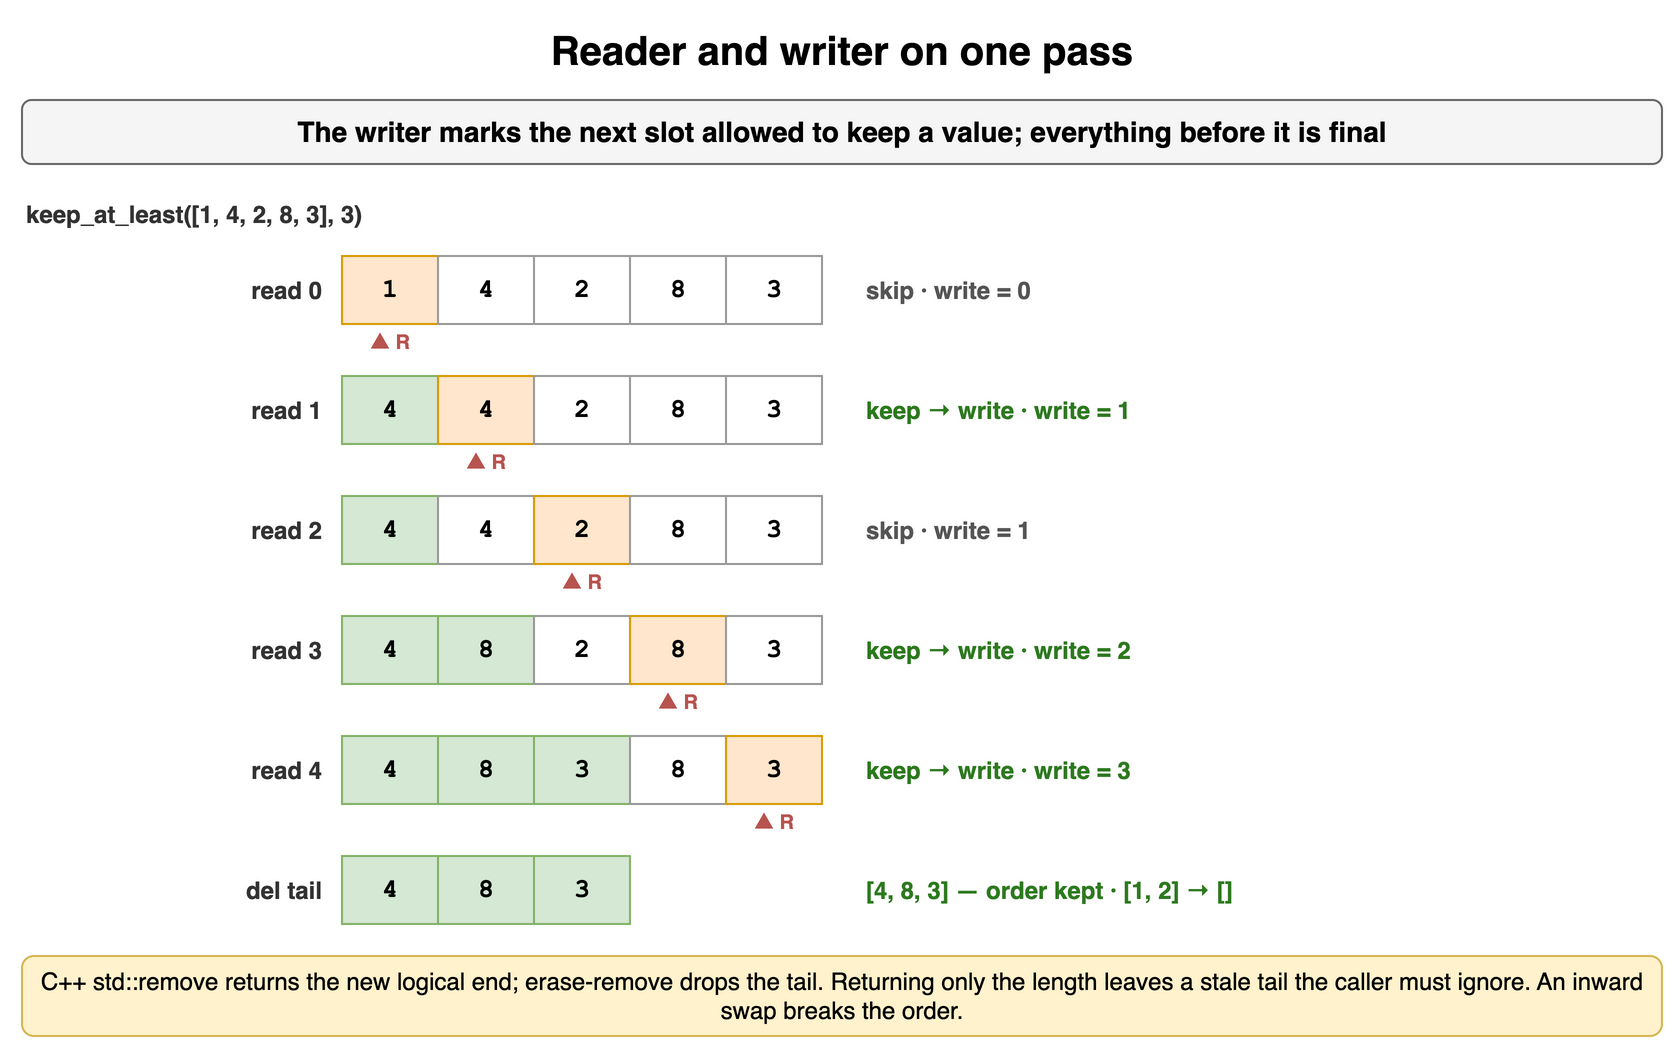

The diagram above was exported from draw.io. Its source (the exported page's mxGraphModel, read from the mxfile embedded in the PNG):
<mxGraphModel dx="900" dy="532" grid="1" gridSize="10" guides="1" tooltips="1" connect="1" arrows="1" fold="1" page="1" pageScale="1" pageWidth="900" pageHeight="532" math="0" shadow="0">
  <root>
    <mxCell id="0" />
    <mxCell id="1" parent="0" />
    <mxCell id="t31" value="Reader and writer on one pass" style="text;html=1;align=center;verticalAlign=middle;whiteSpace=wrap;fontSize=20;fontStyle=1;" vertex="1" parent="1">
      <mxGeometry x="40" y="10" width="820" height="30" as="geometry" />
    </mxCell>
    <mxCell id="t32" value="The writer marks the next slot allowed to keep a value; everything before it is final" style="rounded=1;whiteSpace=wrap;html=1;fillColor=#f5f5f5;strokeColor=#666666;fontStyle=1;fontSize=14;" vertex="1" parent="1">
      <mxGeometry x="40" y="50" width="820" height="32" as="geometry" />
    </mxCell>
    <mxCell id="t33" value="keep_at_least([1, 4, 2, 8, 3], 3)" style="text;html=1;whiteSpace=wrap;fontSize=11;align=left;verticalAlign=middle;fontSize=12;fontColor=#333333;fontStyle=1;" vertex="1" parent="1">
      <mxGeometry x="40" y="98" width="600" height="18" as="geometry" />
    </mxCell>
    <mxCell id="t34" value="1" style="rounded=0;whiteSpace=wrap;html=1;fontFamily=Courier New;fontStyle=1;fontSize=13;fillColor=#ffe6cc;strokeColor=#d79b00;fontSize=13;" vertex="1" parent="1">
      <mxGeometry x="200" y="128" width="48" height="34" as="geometry" />
    </mxCell>
    <mxCell id="t35" value="4" style="rounded=0;whiteSpace=wrap;html=1;fontFamily=Courier New;fontStyle=1;fontSize=13;fillColor=#ffffff;strokeColor=#999999;fontSize=13;" vertex="1" parent="1">
      <mxGeometry x="248" y="128" width="48" height="34" as="geometry" />
    </mxCell>
    <mxCell id="t36" value="2" style="rounded=0;whiteSpace=wrap;html=1;fontFamily=Courier New;fontStyle=1;fontSize=13;fillColor=#ffffff;strokeColor=#999999;fontSize=13;" vertex="1" parent="1">
      <mxGeometry x="296" y="128" width="48" height="34" as="geometry" />
    </mxCell>
    <mxCell id="t37" value="8" style="rounded=0;whiteSpace=wrap;html=1;fontFamily=Courier New;fontStyle=1;fontSize=13;fillColor=#ffffff;strokeColor=#999999;fontSize=13;" vertex="1" parent="1">
      <mxGeometry x="344" y="128" width="48" height="34" as="geometry" />
    </mxCell>
    <mxCell id="t38" value="3" style="rounded=0;whiteSpace=wrap;html=1;fontFamily=Courier New;fontStyle=1;fontSize=13;fillColor=#ffffff;strokeColor=#999999;fontSize=13;" vertex="1" parent="1">
      <mxGeometry x="392" y="128" width="48" height="34" as="geometry" />
    </mxCell>
    <mxCell id="t39" value="read 0" style="text;html=1;whiteSpace=wrap;fontSize=11;align=right;verticalAlign=middle;fontSize=12;fontColor=#333333;fontStyle=1;" vertex="1" parent="1">
      <mxGeometry x="82" y="128" width="110" height="34" as="geometry" />
    </mxCell>
    <mxCell id="t310" value="▲ R" style="text;html=1;whiteSpace=wrap;fontSize=11;align=center;verticalAlign=middle;fontSize=10;fontColor=#b85450;fontStyle=1;" vertex="1" parent="1">
      <mxGeometry x="180" y="163" width="88" height="16" as="geometry" />
    </mxCell>
    <mxCell id="t311" value="skip  · write = 0" style="text;html=1;whiteSpace=wrap;fontSize=11;align=left;verticalAlign=middle;fontSize=12;fontColor=#555555;fontStyle=1;" vertex="1" parent="1">
      <mxGeometry x="460" y="128" width="400" height="34" as="geometry" />
    </mxCell>
    <mxCell id="t312" value="4" style="rounded=0;whiteSpace=wrap;html=1;fontFamily=Courier New;fontStyle=1;fontSize=13;fillColor=#d5e8d4;strokeColor=#82b366;fontSize=13;" vertex="1" parent="1">
      <mxGeometry x="200" y="188" width="48" height="34" as="geometry" />
    </mxCell>
    <mxCell id="t313" value="4" style="rounded=0;whiteSpace=wrap;html=1;fontFamily=Courier New;fontStyle=1;fontSize=13;fillColor=#ffe6cc;strokeColor=#d79b00;fontSize=13;" vertex="1" parent="1">
      <mxGeometry x="248" y="188" width="48" height="34" as="geometry" />
    </mxCell>
    <mxCell id="t314" value="2" style="rounded=0;whiteSpace=wrap;html=1;fontFamily=Courier New;fontStyle=1;fontSize=13;fillColor=#ffffff;strokeColor=#999999;fontSize=13;" vertex="1" parent="1">
      <mxGeometry x="296" y="188" width="48" height="34" as="geometry" />
    </mxCell>
    <mxCell id="t315" value="8" style="rounded=0;whiteSpace=wrap;html=1;fontFamily=Courier New;fontStyle=1;fontSize=13;fillColor=#ffffff;strokeColor=#999999;fontSize=13;" vertex="1" parent="1">
      <mxGeometry x="344" y="188" width="48" height="34" as="geometry" />
    </mxCell>
    <mxCell id="t316" value="3" style="rounded=0;whiteSpace=wrap;html=1;fontFamily=Courier New;fontStyle=1;fontSize=13;fillColor=#ffffff;strokeColor=#999999;fontSize=13;" vertex="1" parent="1">
      <mxGeometry x="392" y="188" width="48" height="34" as="geometry" />
    </mxCell>
    <mxCell id="t317" value="read 1" style="text;html=1;whiteSpace=wrap;fontSize=11;align=right;verticalAlign=middle;fontSize=12;fontColor=#333333;fontStyle=1;" vertex="1" parent="1">
      <mxGeometry x="82" y="188" width="110" height="34" as="geometry" />
    </mxCell>
    <mxCell id="t318" value="▲ R" style="text;html=1;whiteSpace=wrap;fontSize=11;align=center;verticalAlign=middle;fontSize=10;fontColor=#b85450;fontStyle=1;" vertex="1" parent="1">
      <mxGeometry x="228" y="223" width="88" height="16" as="geometry" />
    </mxCell>
    <mxCell id="t319" value="keep → write  · write = 1" style="text;html=1;whiteSpace=wrap;fontSize=11;align=left;verticalAlign=middle;fontSize=12;fontColor=#2d7a1f;fontStyle=1;" vertex="1" parent="1">
      <mxGeometry x="460" y="188" width="400" height="34" as="geometry" />
    </mxCell>
    <mxCell id="t320" value="4" style="rounded=0;whiteSpace=wrap;html=1;fontFamily=Courier New;fontStyle=1;fontSize=13;fillColor=#d5e8d4;strokeColor=#82b366;fontSize=13;" vertex="1" parent="1">
      <mxGeometry x="200" y="248" width="48" height="34" as="geometry" />
    </mxCell>
    <mxCell id="t321" value="4" style="rounded=0;whiteSpace=wrap;html=1;fontFamily=Courier New;fontStyle=1;fontSize=13;fillColor=#ffffff;strokeColor=#999999;fontSize=13;" vertex="1" parent="1">
      <mxGeometry x="248" y="248" width="48" height="34" as="geometry" />
    </mxCell>
    <mxCell id="t322" value="2" style="rounded=0;whiteSpace=wrap;html=1;fontFamily=Courier New;fontStyle=1;fontSize=13;fillColor=#ffe6cc;strokeColor=#d79b00;fontSize=13;" vertex="1" parent="1">
      <mxGeometry x="296" y="248" width="48" height="34" as="geometry" />
    </mxCell>
    <mxCell id="t323" value="8" style="rounded=0;whiteSpace=wrap;html=1;fontFamily=Courier New;fontStyle=1;fontSize=13;fillColor=#ffffff;strokeColor=#999999;fontSize=13;" vertex="1" parent="1">
      <mxGeometry x="344" y="248" width="48" height="34" as="geometry" />
    </mxCell>
    <mxCell id="t324" value="3" style="rounded=0;whiteSpace=wrap;html=1;fontFamily=Courier New;fontStyle=1;fontSize=13;fillColor=#ffffff;strokeColor=#999999;fontSize=13;" vertex="1" parent="1">
      <mxGeometry x="392" y="248" width="48" height="34" as="geometry" />
    </mxCell>
    <mxCell id="t325" value="read 2" style="text;html=1;whiteSpace=wrap;fontSize=11;align=right;verticalAlign=middle;fontSize=12;fontColor=#333333;fontStyle=1;" vertex="1" parent="1">
      <mxGeometry x="82" y="248" width="110" height="34" as="geometry" />
    </mxCell>
    <mxCell id="t326" value="▲ R" style="text;html=1;whiteSpace=wrap;fontSize=11;align=center;verticalAlign=middle;fontSize=10;fontColor=#b85450;fontStyle=1;" vertex="1" parent="1">
      <mxGeometry x="276" y="283" width="88" height="16" as="geometry" />
    </mxCell>
    <mxCell id="t327" value="skip  · write = 1" style="text;html=1;whiteSpace=wrap;fontSize=11;align=left;verticalAlign=middle;fontSize=12;fontColor=#555555;fontStyle=1;" vertex="1" parent="1">
      <mxGeometry x="460" y="248" width="400" height="34" as="geometry" />
    </mxCell>
    <mxCell id="t328" value="4" style="rounded=0;whiteSpace=wrap;html=1;fontFamily=Courier New;fontStyle=1;fontSize=13;fillColor=#d5e8d4;strokeColor=#82b366;fontSize=13;" vertex="1" parent="1">
      <mxGeometry x="200" y="308" width="48" height="34" as="geometry" />
    </mxCell>
    <mxCell id="t329" value="8" style="rounded=0;whiteSpace=wrap;html=1;fontFamily=Courier New;fontStyle=1;fontSize=13;fillColor=#d5e8d4;strokeColor=#82b366;fontSize=13;" vertex="1" parent="1">
      <mxGeometry x="248" y="308" width="48" height="34" as="geometry" />
    </mxCell>
    <mxCell id="t330" value="2" style="rounded=0;whiteSpace=wrap;html=1;fontFamily=Courier New;fontStyle=1;fontSize=13;fillColor=#ffffff;strokeColor=#999999;fontSize=13;" vertex="1" parent="1">
      <mxGeometry x="296" y="308" width="48" height="34" as="geometry" />
    </mxCell>
    <mxCell id="t331" value="8" style="rounded=0;whiteSpace=wrap;html=1;fontFamily=Courier New;fontStyle=1;fontSize=13;fillColor=#ffe6cc;strokeColor=#d79b00;fontSize=13;" vertex="1" parent="1">
      <mxGeometry x="344" y="308" width="48" height="34" as="geometry" />
    </mxCell>
    <mxCell id="t332" value="3" style="rounded=0;whiteSpace=wrap;html=1;fontFamily=Courier New;fontStyle=1;fontSize=13;fillColor=#ffffff;strokeColor=#999999;fontSize=13;" vertex="1" parent="1">
      <mxGeometry x="392" y="308" width="48" height="34" as="geometry" />
    </mxCell>
    <mxCell id="t333" value="read 3" style="text;html=1;whiteSpace=wrap;fontSize=11;align=right;verticalAlign=middle;fontSize=12;fontColor=#333333;fontStyle=1;" vertex="1" parent="1">
      <mxGeometry x="82" y="308" width="110" height="34" as="geometry" />
    </mxCell>
    <mxCell id="t334" value="▲ R" style="text;html=1;whiteSpace=wrap;fontSize=11;align=center;verticalAlign=middle;fontSize=10;fontColor=#b85450;fontStyle=1;" vertex="1" parent="1">
      <mxGeometry x="324" y="343" width="88" height="16" as="geometry" />
    </mxCell>
    <mxCell id="t335" value="keep → write  · write = 2" style="text;html=1;whiteSpace=wrap;fontSize=11;align=left;verticalAlign=middle;fontSize=12;fontColor=#2d7a1f;fontStyle=1;" vertex="1" parent="1">
      <mxGeometry x="460" y="308" width="400" height="34" as="geometry" />
    </mxCell>
    <mxCell id="t336" value="4" style="rounded=0;whiteSpace=wrap;html=1;fontFamily=Courier New;fontStyle=1;fontSize=13;fillColor=#d5e8d4;strokeColor=#82b366;fontSize=13;" vertex="1" parent="1">
      <mxGeometry x="200" y="368" width="48" height="34" as="geometry" />
    </mxCell>
    <mxCell id="t337" value="8" style="rounded=0;whiteSpace=wrap;html=1;fontFamily=Courier New;fontStyle=1;fontSize=13;fillColor=#d5e8d4;strokeColor=#82b366;fontSize=13;" vertex="1" parent="1">
      <mxGeometry x="248" y="368" width="48" height="34" as="geometry" />
    </mxCell>
    <mxCell id="t338" value="3" style="rounded=0;whiteSpace=wrap;html=1;fontFamily=Courier New;fontStyle=1;fontSize=13;fillColor=#d5e8d4;strokeColor=#82b366;fontSize=13;" vertex="1" parent="1">
      <mxGeometry x="296" y="368" width="48" height="34" as="geometry" />
    </mxCell>
    <mxCell id="t339" value="8" style="rounded=0;whiteSpace=wrap;html=1;fontFamily=Courier New;fontStyle=1;fontSize=13;fillColor=#ffffff;strokeColor=#999999;fontSize=13;" vertex="1" parent="1">
      <mxGeometry x="344" y="368" width="48" height="34" as="geometry" />
    </mxCell>
    <mxCell id="t340" value="3" style="rounded=0;whiteSpace=wrap;html=1;fontFamily=Courier New;fontStyle=1;fontSize=13;fillColor=#ffe6cc;strokeColor=#d79b00;fontSize=13;" vertex="1" parent="1">
      <mxGeometry x="392" y="368" width="48" height="34" as="geometry" />
    </mxCell>
    <mxCell id="t341" value="read 4" style="text;html=1;whiteSpace=wrap;fontSize=11;align=right;verticalAlign=middle;fontSize=12;fontColor=#333333;fontStyle=1;" vertex="1" parent="1">
      <mxGeometry x="82" y="368" width="110" height="34" as="geometry" />
    </mxCell>
    <mxCell id="t342" value="▲ R" style="text;html=1;whiteSpace=wrap;fontSize=11;align=center;verticalAlign=middle;fontSize=10;fontColor=#b85450;fontStyle=1;" vertex="1" parent="1">
      <mxGeometry x="372" y="403" width="88" height="16" as="geometry" />
    </mxCell>
    <mxCell id="t343" value="keep → write  · write = 3" style="text;html=1;whiteSpace=wrap;fontSize=11;align=left;verticalAlign=middle;fontSize=12;fontColor=#2d7a1f;fontStyle=1;" vertex="1" parent="1">
      <mxGeometry x="460" y="368" width="400" height="34" as="geometry" />
    </mxCell>
    <mxCell id="t344" value="4" style="rounded=0;whiteSpace=wrap;html=1;fontFamily=Courier New;fontStyle=1;fontSize=13;fillColor=#d5e8d4;strokeColor=#82b366;fontSize=13;" vertex="1" parent="1">
      <mxGeometry x="200" y="428" width="48" height="34" as="geometry" />
    </mxCell>
    <mxCell id="t345" value="8" style="rounded=0;whiteSpace=wrap;html=1;fontFamily=Courier New;fontStyle=1;fontSize=13;fillColor=#d5e8d4;strokeColor=#82b366;fontSize=13;" vertex="1" parent="1">
      <mxGeometry x="248" y="428" width="48" height="34" as="geometry" />
    </mxCell>
    <mxCell id="t346" value="3" style="rounded=0;whiteSpace=wrap;html=1;fontFamily=Courier New;fontStyle=1;fontSize=13;fillColor=#d5e8d4;strokeColor=#82b366;fontSize=13;" vertex="1" parent="1">
      <mxGeometry x="296" y="428" width="48" height="34" as="geometry" />
    </mxCell>
    <mxCell id="t347" value="del tail" style="text;html=1;whiteSpace=wrap;fontSize=11;align=right;verticalAlign=middle;fontSize=12;fontColor=#333333;fontStyle=1;" vertex="1" parent="1">
      <mxGeometry x="82" y="428" width="110" height="34" as="geometry" />
    </mxCell>
    <mxCell id="t348" value="[4, 8, 3] — order kept · [1, 2] → []" style="text;html=1;whiteSpace=wrap;fontSize=11;align=left;verticalAlign=middle;fontSize=12;fontColor=#2d7a1f;fontStyle=1;" vertex="1" parent="1">
      <mxGeometry x="460" y="428" width="400" height="34" as="geometry" />
    </mxCell>
    <mxCell id="t349" value="C++ std::remove returns the new logical end; erase-remove drops the tail. Returning only the length leaves a stale tail the caller must ignore. An inward swap breaks the order." style="rounded=1;whiteSpace=wrap;html=1;fillColor=#fff2cc;strokeColor=#d6b656;fontSize=12;align=center;" vertex="1" parent="1">
      <mxGeometry x="40" y="478" width="820" height="40" as="geometry" />
    </mxCell>
  </root>
</mxGraphModel>